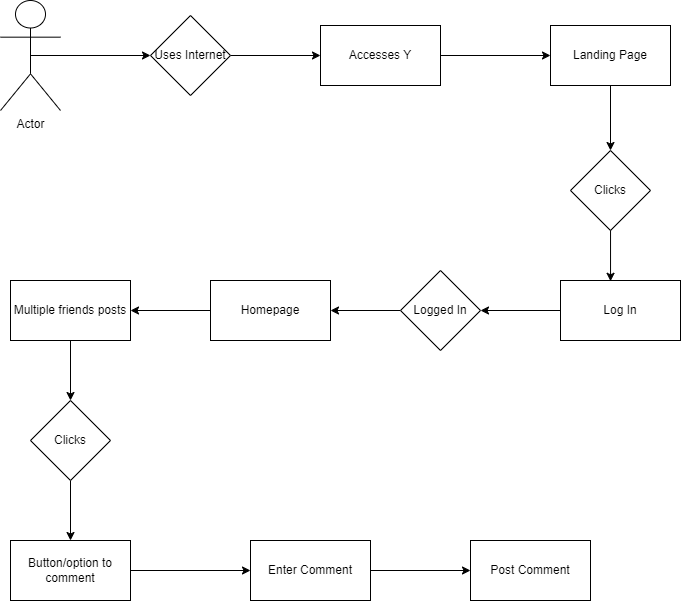

The diagram above was exported from draw.io. Its source (the exported page's mxGraphModel, read from the mxfile embedded in the PNG):
<mxGraphModel dx="1050" dy="638" grid="1" gridSize="10" guides="1" tooltips="1" connect="1" arrows="1" fold="1" page="1" pageScale="1" pageWidth="850" pageHeight="1100" math="0" shadow="0">
  <root>
    <mxCell id="0" />
    <mxCell id="1" parent="0" />
    <mxCell id="ZGTN4btty6bpanEfJp1F-15" style="edgeStyle=orthogonalEdgeStyle;rounded=0;orthogonalLoop=1;jettySize=auto;html=1;exitX=0.5;exitY=0.5;exitDx=0;exitDy=0;exitPerimeter=0;entryX=0;entryY=0.5;entryDx=0;entryDy=0;" edge="1" parent="1" source="ZGTN4btty6bpanEfJp1F-1" target="ZGTN4btty6bpanEfJp1F-2">
      <mxGeometry relative="1" as="geometry" />
    </mxCell>
    <mxCell id="ZGTN4btty6bpanEfJp1F-1" value="Actor" style="shape=umlActor;verticalLabelPosition=bottom;verticalAlign=top;html=1;outlineConnect=0;" vertex="1" parent="1">
      <mxGeometry x="80" y="70" width="60" height="110" as="geometry" />
    </mxCell>
    <mxCell id="ZGTN4btty6bpanEfJp1F-16" style="edgeStyle=orthogonalEdgeStyle;rounded=0;orthogonalLoop=1;jettySize=auto;html=1;entryX=0;entryY=0.5;entryDx=0;entryDy=0;" edge="1" parent="1" source="ZGTN4btty6bpanEfJp1F-2" target="ZGTN4btty6bpanEfJp1F-3">
      <mxGeometry relative="1" as="geometry" />
    </mxCell>
    <mxCell id="ZGTN4btty6bpanEfJp1F-2" value="Uses Internet" style="rhombus;whiteSpace=wrap;html=1;" vertex="1" parent="1">
      <mxGeometry x="230" y="85" width="80" height="80" as="geometry" />
    </mxCell>
    <mxCell id="ZGTN4btty6bpanEfJp1F-17" style="edgeStyle=orthogonalEdgeStyle;rounded=0;orthogonalLoop=1;jettySize=auto;html=1;entryX=0;entryY=0.5;entryDx=0;entryDy=0;" edge="1" parent="1" source="ZGTN4btty6bpanEfJp1F-3" target="ZGTN4btty6bpanEfJp1F-4">
      <mxGeometry relative="1" as="geometry" />
    </mxCell>
    <mxCell id="ZGTN4btty6bpanEfJp1F-3" value="Accesses Y" style="rounded=0;whiteSpace=wrap;html=1;" vertex="1" parent="1">
      <mxGeometry x="400" y="95" width="120" height="60" as="geometry" />
    </mxCell>
    <mxCell id="ZGTN4btty6bpanEfJp1F-19" style="edgeStyle=orthogonalEdgeStyle;rounded=0;orthogonalLoop=1;jettySize=auto;html=1;entryX=0.5;entryY=0;entryDx=0;entryDy=0;" edge="1" parent="1" source="ZGTN4btty6bpanEfJp1F-4" target="ZGTN4btty6bpanEfJp1F-6">
      <mxGeometry relative="1" as="geometry" />
    </mxCell>
    <mxCell id="ZGTN4btty6bpanEfJp1F-4" value="Landing Page" style="rounded=0;whiteSpace=wrap;html=1;" vertex="1" parent="1">
      <mxGeometry x="630" y="95" width="120" height="60" as="geometry" />
    </mxCell>
    <mxCell id="ZGTN4btty6bpanEfJp1F-6" value="Clicks" style="rhombus;whiteSpace=wrap;html=1;" vertex="1" parent="1">
      <mxGeometry x="650" y="220" width="80" height="80" as="geometry" />
    </mxCell>
    <mxCell id="ZGTN4btty6bpanEfJp1F-21" style="edgeStyle=orthogonalEdgeStyle;rounded=0;orthogonalLoop=1;jettySize=auto;html=1;" edge="1" parent="1" source="ZGTN4btty6bpanEfJp1F-7" target="ZGTN4btty6bpanEfJp1F-8">
      <mxGeometry relative="1" as="geometry" />
    </mxCell>
    <mxCell id="ZGTN4btty6bpanEfJp1F-7" value="Log In" style="rounded=0;whiteSpace=wrap;html=1;" vertex="1" parent="1">
      <mxGeometry x="640" y="350" width="120" height="60" as="geometry" />
    </mxCell>
    <mxCell id="ZGTN4btty6bpanEfJp1F-22" style="edgeStyle=orthogonalEdgeStyle;rounded=0;orthogonalLoop=1;jettySize=auto;html=1;entryX=1;entryY=0.5;entryDx=0;entryDy=0;" edge="1" parent="1" source="ZGTN4btty6bpanEfJp1F-8" target="ZGTN4btty6bpanEfJp1F-9">
      <mxGeometry relative="1" as="geometry" />
    </mxCell>
    <mxCell id="ZGTN4btty6bpanEfJp1F-8" value="Logged In" style="rhombus;whiteSpace=wrap;html=1;" vertex="1" parent="1">
      <mxGeometry x="480" y="340" width="80" height="80" as="geometry" />
    </mxCell>
    <mxCell id="ZGTN4btty6bpanEfJp1F-23" style="edgeStyle=orthogonalEdgeStyle;rounded=0;orthogonalLoop=1;jettySize=auto;html=1;entryX=1;entryY=0.5;entryDx=0;entryDy=0;" edge="1" parent="1" source="ZGTN4btty6bpanEfJp1F-9" target="ZGTN4btty6bpanEfJp1F-10">
      <mxGeometry relative="1" as="geometry" />
    </mxCell>
    <mxCell id="ZGTN4btty6bpanEfJp1F-9" value="Homepage" style="rounded=0;whiteSpace=wrap;html=1;" vertex="1" parent="1">
      <mxGeometry x="290" y="350" width="120" height="60" as="geometry" />
    </mxCell>
    <mxCell id="ZGTN4btty6bpanEfJp1F-24" style="edgeStyle=orthogonalEdgeStyle;rounded=0;orthogonalLoop=1;jettySize=auto;html=1;entryX=0.5;entryY=0;entryDx=0;entryDy=0;" edge="1" parent="1" source="ZGTN4btty6bpanEfJp1F-10" target="ZGTN4btty6bpanEfJp1F-11">
      <mxGeometry relative="1" as="geometry" />
    </mxCell>
    <mxCell id="ZGTN4btty6bpanEfJp1F-10" value="Multiple friends posts" style="rounded=0;whiteSpace=wrap;html=1;" vertex="1" parent="1">
      <mxGeometry x="90" y="350" width="120" height="60" as="geometry" />
    </mxCell>
    <mxCell id="ZGTN4btty6bpanEfJp1F-25" style="edgeStyle=orthogonalEdgeStyle;rounded=0;orthogonalLoop=1;jettySize=auto;html=1;entryX=0.5;entryY=0;entryDx=0;entryDy=0;" edge="1" parent="1" source="ZGTN4btty6bpanEfJp1F-11" target="ZGTN4btty6bpanEfJp1F-12">
      <mxGeometry relative="1" as="geometry" />
    </mxCell>
    <mxCell id="ZGTN4btty6bpanEfJp1F-11" value="Clicks" style="rhombus;whiteSpace=wrap;html=1;" vertex="1" parent="1">
      <mxGeometry x="110" y="470" width="80" height="80" as="geometry" />
    </mxCell>
    <mxCell id="ZGTN4btty6bpanEfJp1F-26" style="edgeStyle=orthogonalEdgeStyle;rounded=0;orthogonalLoop=1;jettySize=auto;html=1;entryX=0;entryY=0.5;entryDx=0;entryDy=0;" edge="1" parent="1" source="ZGTN4btty6bpanEfJp1F-12" target="ZGTN4btty6bpanEfJp1F-13">
      <mxGeometry relative="1" as="geometry" />
    </mxCell>
    <mxCell id="ZGTN4btty6bpanEfJp1F-12" value="Button/option to comment" style="rounded=0;whiteSpace=wrap;html=1;" vertex="1" parent="1">
      <mxGeometry x="90" y="610" width="120" height="60" as="geometry" />
    </mxCell>
    <mxCell id="ZGTN4btty6bpanEfJp1F-27" style="edgeStyle=orthogonalEdgeStyle;rounded=0;orthogonalLoop=1;jettySize=auto;html=1;entryX=0;entryY=0.5;entryDx=0;entryDy=0;" edge="1" parent="1" source="ZGTN4btty6bpanEfJp1F-13" target="ZGTN4btty6bpanEfJp1F-14">
      <mxGeometry relative="1" as="geometry" />
    </mxCell>
    <mxCell id="ZGTN4btty6bpanEfJp1F-13" value="Enter Comment" style="rounded=0;whiteSpace=wrap;html=1;" vertex="1" parent="1">
      <mxGeometry x="330" y="610" width="120" height="60" as="geometry" />
    </mxCell>
    <mxCell id="ZGTN4btty6bpanEfJp1F-14" value="Post Comment" style="rounded=0;whiteSpace=wrap;html=1;" vertex="1" parent="1">
      <mxGeometry x="550" y="610" width="120" height="60" as="geometry" />
    </mxCell>
    <mxCell id="ZGTN4btty6bpanEfJp1F-20" style="edgeStyle=orthogonalEdgeStyle;rounded=0;orthogonalLoop=1;jettySize=auto;html=1;entryX=0.417;entryY=0.013;entryDx=0;entryDy=0;entryPerimeter=0;" edge="1" parent="1" source="ZGTN4btty6bpanEfJp1F-6" target="ZGTN4btty6bpanEfJp1F-7">
      <mxGeometry relative="1" as="geometry" />
    </mxCell>
  </root>
</mxGraphModel>